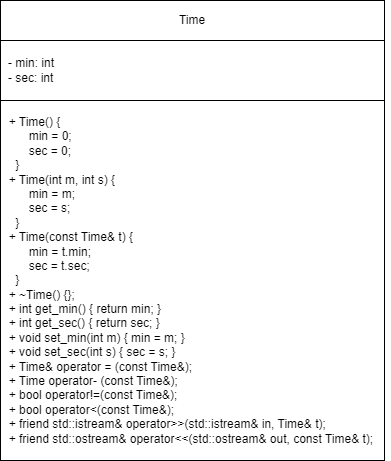

The diagram above was exported from draw.io. Its source (the exported page's mxGraphModel, read from the mxfile embedded in the PNG):
<mxGraphModel dx="1050" dy="549" grid="1" gridSize="10" guides="1" tooltips="1" connect="1" arrows="1" fold="1" page="1" pageScale="1" pageWidth="827" pageHeight="1169" math="0" shadow="0">
  <root>
    <mxCell id="WIyWlLk6GJQsqaUBKTNV-0" />
    <mxCell id="WIyWlLk6GJQsqaUBKTNV-1" parent="WIyWlLk6GJQsqaUBKTNV-0" />
    <mxCell id="q5go74ECaI8V7QKc82Bq-0" value="" style="rounded=0;whiteSpace=wrap;html=1;" vertex="1" parent="WIyWlLk6GJQsqaUBKTNV-1">
      <mxGeometry x="266" y="80" width="384" height="460" as="geometry" />
    </mxCell>
    <mxCell id="q5go74ECaI8V7QKc82Bq-1" value="Time" style="rounded=0;whiteSpace=wrap;html=1;" vertex="1" parent="WIyWlLk6GJQsqaUBKTNV-1">
      <mxGeometry x="266" y="80" width="384" height="40" as="geometry" />
    </mxCell>
    <mxCell id="q5go74ECaI8V7QKc82Bq-2" value="&lt;div style=&quot;text-align: left;&quot;&gt;&lt;/div&gt;" style="rounded=0;whiteSpace=wrap;html=1;" vertex="1" parent="WIyWlLk6GJQsqaUBKTNV-1">
      <mxGeometry x="266" y="120" width="384" height="60" as="geometry" />
    </mxCell>
    <mxCell id="q5go74ECaI8V7QKc82Bq-3" value="&lt;div style=&quot;border-color: var(--border-color);&quot;&gt;&lt;div style=&quot;border-color: var(--border-color);&quot;&gt;- min: int&lt;br&gt;&lt;/div&gt;&lt;div style=&quot;border-color: var(--border-color);&quot;&gt;- sec: int&lt;/div&gt;&lt;/div&gt;" style="text;html=1;align=left;verticalAlign=middle;resizable=0;points=[];autosize=1;strokeColor=none;fillColor=none;" vertex="1" parent="WIyWlLk6GJQsqaUBKTNV-1">
      <mxGeometry x="272" y="130" width="70" height="40" as="geometry" />
    </mxCell>
    <mxCell id="q5go74ECaI8V7QKc82Bq-4" value="&lt;div&gt;&amp;nbsp; + Time() {&lt;span style=&quot;&quot;&gt;&lt;/span&gt;&lt;/div&gt;&lt;div&gt;&lt;span style=&quot;&quot;&gt;&lt;span style=&quot;&quot;&gt;&lt;span style=&quot;white-space: pre;&quot;&gt;&amp;nbsp;&amp;nbsp;&amp;nbsp;&amp;nbsp;&lt;/span&gt;&lt;span style=&quot;white-space: pre;&quot;&gt;&amp;nbsp;&amp;nbsp;&amp;nbsp;&amp;nbsp;&lt;/span&gt;&lt;/span&gt;min = 0;&lt;/span&gt;&lt;/div&gt;&lt;div&gt;&lt;span style=&quot;&quot;&gt;&lt;span style=&quot;&quot;&gt;&lt;span style=&quot;white-space: pre;&quot;&gt;&amp;nbsp;&amp;nbsp;&amp;nbsp;&amp;nbsp;&lt;/span&gt;&lt;span style=&quot;white-space: pre;&quot;&gt;&amp;nbsp;&amp;nbsp;&amp;nbsp;&amp;nbsp;&lt;/span&gt;&lt;/span&gt;sec = 0;&lt;/span&gt;&lt;/div&gt;&lt;div&gt;&lt;span style=&quot;&quot;&gt;&lt;span style=&quot;&quot;&gt;&lt;span style=&quot;white-space: pre;&quot;&gt;&amp;nbsp;&amp;nbsp;&amp;nbsp;&amp;nbsp;&lt;/span&gt;&lt;/span&gt;}&lt;/span&gt;&lt;/div&gt;&lt;div&gt;&lt;span style=&quot;&quot;&gt;&lt;span style=&quot;&quot;&gt;&lt;span style=&quot;white-space: pre;&quot;&gt;&amp;nbsp;&amp;nbsp;+ &lt;/span&gt;&lt;/span&gt;Time(int m, int s) {&lt;/span&gt;&lt;/div&gt;&lt;div&gt;&lt;span style=&quot;&quot;&gt;&lt;span style=&quot;&quot;&gt;&lt;span style=&quot;white-space: pre;&quot;&gt;&amp;nbsp;&amp;nbsp;&amp;nbsp;&amp;nbsp;&lt;/span&gt;&lt;span style=&quot;white-space: pre;&quot;&gt;&amp;nbsp;&amp;nbsp;&amp;nbsp;&amp;nbsp;&lt;/span&gt;&lt;/span&gt;min = m;&lt;/span&gt;&lt;/div&gt;&lt;div&gt;&lt;span style=&quot;&quot;&gt;&lt;span style=&quot;&quot;&gt;&lt;span style=&quot;white-space: pre;&quot;&gt;&amp;nbsp;&amp;nbsp;&amp;nbsp;&amp;nbsp;&lt;/span&gt;&lt;span style=&quot;white-space: pre;&quot;&gt;&amp;nbsp;&amp;nbsp;&amp;nbsp;&amp;nbsp;&lt;/span&gt;&lt;/span&gt;sec = s;&lt;/span&gt;&lt;/div&gt;&lt;div&gt;&lt;span style=&quot;&quot;&gt;&lt;span style=&quot;&quot;&gt;&lt;span style=&quot;white-space: pre;&quot;&gt;&amp;nbsp;&amp;nbsp;&amp;nbsp;&amp;nbsp;&lt;/span&gt;&lt;/span&gt;}&lt;/span&gt;&lt;/div&gt;&lt;div&gt;&lt;span style=&quot;&quot;&gt;&lt;span style=&quot;&quot;&gt;&lt;span style=&quot;white-space: pre;&quot;&gt;&amp;nbsp;&amp;nbsp;+ &lt;/span&gt;&lt;/span&gt;Time(const Time&amp;amp; t) {&lt;/span&gt;&lt;/div&gt;&lt;div&gt;&lt;span style=&quot;&quot;&gt;&lt;span style=&quot;&quot;&gt;&lt;span style=&quot;white-space: pre;&quot;&gt;&amp;nbsp;&amp;nbsp;&amp;nbsp;&amp;nbsp;&lt;/span&gt;&lt;span style=&quot;white-space: pre;&quot;&gt;&amp;nbsp;&amp;nbsp;&amp;nbsp;&amp;nbsp;&lt;/span&gt;&lt;/span&gt;min = t.min;&lt;/span&gt;&lt;/div&gt;&lt;div&gt;&lt;span style=&quot;&quot;&gt;&lt;span style=&quot;&quot;&gt;&lt;span style=&quot;white-space: pre;&quot;&gt;&amp;nbsp;&amp;nbsp;&amp;nbsp;&amp;nbsp;&lt;/span&gt;&lt;span style=&quot;white-space: pre;&quot;&gt;&amp;nbsp;&amp;nbsp;&amp;nbsp;&amp;nbsp;&lt;/span&gt;&lt;/span&gt;sec = t.sec;&lt;/span&gt;&lt;/div&gt;&lt;div&gt;&lt;span style=&quot;&quot;&gt;&lt;span style=&quot;&quot;&gt;&lt;span style=&quot;white-space: pre;&quot;&gt;&amp;nbsp;&amp;nbsp;&amp;nbsp;&amp;nbsp;&lt;/span&gt;&lt;/span&gt;}&lt;/span&gt;&lt;/div&gt;&lt;div&gt;&lt;span style=&quot;&quot;&gt;&lt;span style=&quot;&quot;&gt;&lt;span style=&quot;white-space: pre;&quot;&gt;&amp;nbsp;&amp;nbsp;+ &lt;/span&gt;&lt;/span&gt;~Time() {};&lt;/span&gt;&lt;/div&gt;&lt;div&gt;&lt;span style=&quot;&quot;&gt;&lt;span style=&quot;&quot;&gt;&lt;span style=&quot;white-space: pre;&quot;&gt;&amp;nbsp;&amp;nbsp;+&amp;nbsp;&lt;/span&gt;&lt;/span&gt;int get_min() { return min; }&lt;/span&gt;&lt;/div&gt;&lt;div&gt;&lt;span style=&quot;&quot;&gt;&lt;span style=&quot;&quot;&gt;&lt;span style=&quot;white-space: pre;&quot;&gt;&amp;nbsp;&amp;nbsp;+&amp;nbsp;&lt;/span&gt;&lt;/span&gt;int get_sec() { return sec; }&lt;/span&gt;&lt;/div&gt;&lt;div&gt;&lt;span style=&quot;&quot;&gt;&lt;span style=&quot;&quot;&gt;&lt;span style=&quot;white-space: pre;&quot;&gt;&amp;nbsp;&amp;nbsp;+&amp;nbsp;&lt;/span&gt;&lt;/span&gt;void set_min(int m) { min = m; }&lt;/span&gt;&lt;/div&gt;&lt;div&gt;&lt;span style=&quot;&quot;&gt;&lt;span style=&quot;&quot;&gt;&lt;span style=&quot;white-space: pre;&quot;&gt;&amp;nbsp;&amp;nbsp;+ &lt;/span&gt;&lt;/span&gt;void set_sec(int s) { sec = s; }&lt;/span&gt;&lt;/div&gt;&lt;div&gt;&lt;span style=&quot;&quot;&gt;&lt;span style=&quot;&quot;&gt;&lt;span style=&quot;white-space: pre;&quot;&gt;&amp;nbsp;&amp;nbsp;+ &lt;/span&gt;&lt;/span&gt;Time&amp;amp; operator = (const Time&amp;amp;);&lt;/span&gt;&lt;/div&gt;&lt;div&gt;&lt;span style=&quot;&quot;&gt;&lt;span style=&quot;&quot;&gt;&lt;span style=&quot;white-space: pre;&quot;&gt;&amp;nbsp;&amp;nbsp;+ &lt;/span&gt;&lt;/span&gt;Time operator- (const Time&amp;amp;);&lt;/span&gt;&lt;/div&gt;&lt;div&gt;&lt;span style=&quot;&quot;&gt;&lt;span style=&quot;&quot;&gt;&lt;span style=&quot;white-space: pre;&quot;&gt;&amp;nbsp;&amp;nbsp;+ &lt;/span&gt;&lt;/span&gt;bool operator!=(const Time&amp;amp;);&lt;/span&gt;&lt;/div&gt;&lt;div&gt;&lt;span style=&quot;&quot;&gt;&lt;span style=&quot;&quot;&gt;&lt;span style=&quot;white-space: pre;&quot;&gt;&amp;nbsp;&amp;nbsp;+ &lt;/span&gt;&lt;/span&gt;bool operator&amp;lt;(const Time&amp;amp;);&lt;/span&gt;&lt;/div&gt;&lt;div&gt;&lt;span style=&quot;&quot;&gt;&lt;span style=&quot;&quot;&gt;&lt;span style=&quot;white-space: pre;&quot;&gt;&amp;nbsp;&amp;nbsp;+ &lt;/span&gt;&lt;/span&gt;friend std::istream&amp;amp; operator&amp;gt;&amp;gt;(std::istream&amp;amp; in, Time&amp;amp; t);&lt;/span&gt;&lt;/div&gt;&lt;div&gt;&lt;span style=&quot;&quot;&gt;&lt;span style=&quot;&quot;&gt;&lt;span style=&quot;white-space: pre;&quot;&gt;&amp;nbsp;&amp;nbsp;+ &lt;/span&gt;&lt;/span&gt;friend std::ostream&amp;amp; operator&amp;lt;&amp;lt;(std::ostream&amp;amp; out, const Time&amp;amp; t);&lt;/span&gt;&lt;/div&gt;" style="text;html=1;align=left;verticalAlign=middle;resizable=0;points=[];autosize=1;strokeColor=none;fillColor=none;" vertex="1" parent="WIyWlLk6GJQsqaUBKTNV-1">
      <mxGeometry x="266" y="190" width="390" height="340" as="geometry" />
    </mxCell>
  </root>
</mxGraphModel>